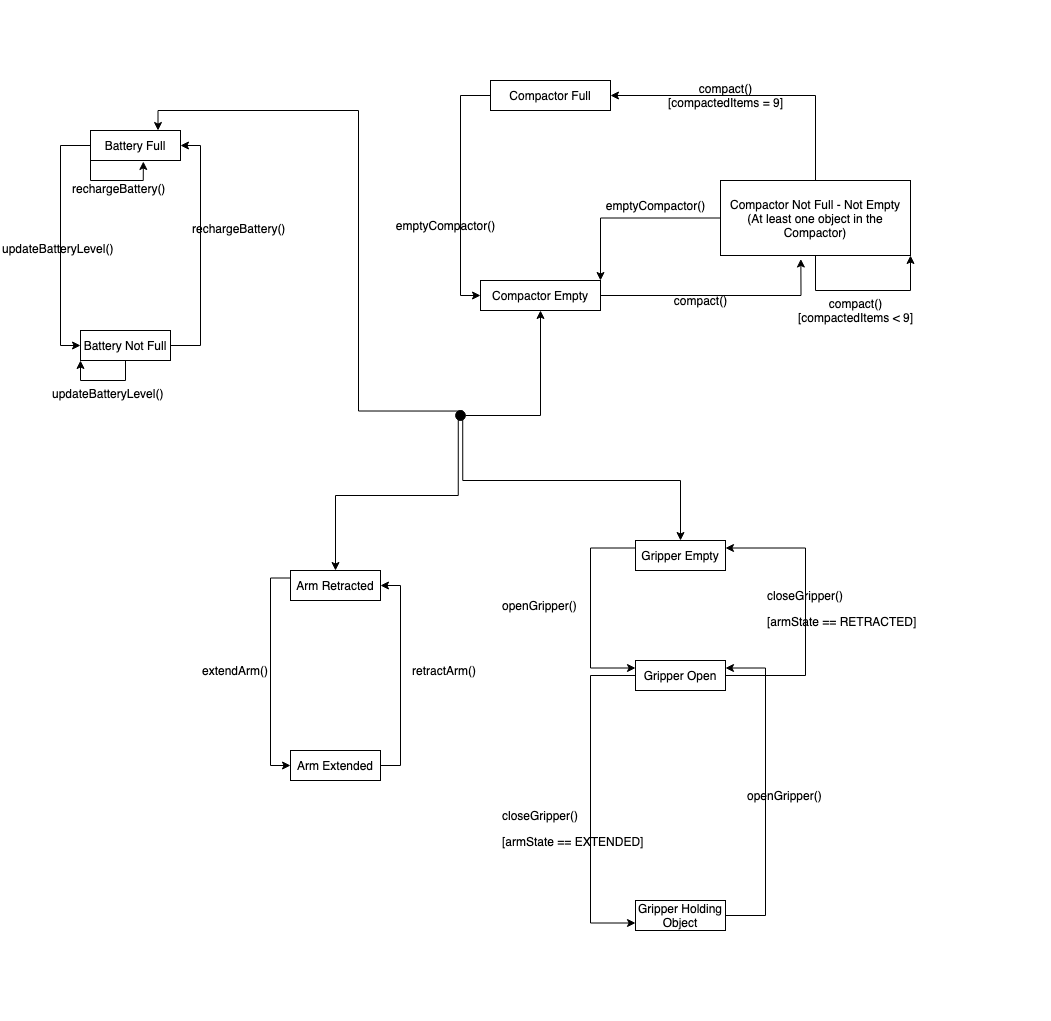

The diagram above was exported from draw.io. Its source (the exported page's mxGraphModel, read from the mxfile embedded in the PNG):
<mxGraphModel dx="2365" dy="2635" grid="1" gridSize="10" guides="1" tooltips="1" connect="1" arrows="1" fold="1" page="1" pageScale="1" pageWidth="850" pageHeight="1100" math="0" shadow="0">
  <root>
    <mxCell id="0" />
    <mxCell id="1" parent="0" />
    <mxCell id="9JgbLMOXatevpxO4sJ3q-81" value="" style="rounded=0;whiteSpace=wrap;html=1;strokeColor=none;" vertex="1" parent="1">
      <mxGeometry y="-360" width="1050" height="1020" as="geometry" />
    </mxCell>
    <mxCell id="9JgbLMOXatevpxO4sJ3q-67" style="edgeStyle=orthogonalEdgeStyle;rounded=0;orthogonalLoop=1;jettySize=auto;html=1;exitX=1;exitY=0.5;exitDx=0;exitDy=0;entryX=0.5;entryY=1;entryDx=0;entryDy=0;" edge="1" parent="1" source="9JgbLMOXatevpxO4sJ3q-3" target="9JgbLMOXatevpxO4sJ3q-46">
      <mxGeometry relative="1" as="geometry" />
    </mxCell>
    <mxCell id="9JgbLMOXatevpxO4sJ3q-68" style="edgeStyle=orthogonalEdgeStyle;rounded=0;orthogonalLoop=1;jettySize=auto;html=1;exitX=0;exitY=1;exitDx=0;exitDy=0;" edge="1" parent="1" source="9JgbLMOXatevpxO4sJ3q-3" target="9JgbLMOXatevpxO4sJ3q-5">
      <mxGeometry relative="1" as="geometry" />
    </mxCell>
    <mxCell id="9JgbLMOXatevpxO4sJ3q-75" style="edgeStyle=orthogonalEdgeStyle;rounded=0;orthogonalLoop=1;jettySize=auto;html=1;exitX=1;exitY=1;exitDx=0;exitDy=0;entryX=0.5;entryY=0;entryDx=0;entryDy=0;" edge="1" parent="1" source="9JgbLMOXatevpxO4sJ3q-3" target="9JgbLMOXatevpxO4sJ3q-17">
      <mxGeometry relative="1" as="geometry" />
    </mxCell>
    <mxCell id="9JgbLMOXatevpxO4sJ3q-77" style="edgeStyle=orthogonalEdgeStyle;rounded=0;orthogonalLoop=1;jettySize=auto;html=1;exitX=1;exitY=0;exitDx=0;exitDy=0;entryX=0.75;entryY=0;entryDx=0;entryDy=0;" edge="1" parent="1" source="9JgbLMOXatevpxO4sJ3q-3" target="9JgbLMOXatevpxO4sJ3q-31">
      <mxGeometry relative="1" as="geometry">
        <mxPoint x="358" y="-270" as="targetPoint" />
        <Array as="points">
          <mxPoint x="358" y="-250" />
          <mxPoint x="158" y="-250" />
        </Array>
      </mxGeometry>
    </mxCell>
    <mxCell id="9JgbLMOXatevpxO4sJ3q-3" value="" style="ellipse;whiteSpace=wrap;html=1;fillColor=#000000;" vertex="1" parent="1">
      <mxGeometry x="455.09999999999997" y="50" width="9.79" height="10" as="geometry" />
    </mxCell>
    <mxCell id="9JgbLMOXatevpxO4sJ3q-11" style="edgeStyle=orthogonalEdgeStyle;rounded=0;orthogonalLoop=1;jettySize=auto;html=1;exitX=0;exitY=0.25;exitDx=0;exitDy=0;entryX=0;entryY=0.5;entryDx=0;entryDy=0;" edge="1" parent="1" source="9JgbLMOXatevpxO4sJ3q-5" target="9JgbLMOXatevpxO4sJ3q-8">
      <mxGeometry relative="1" as="geometry" />
    </mxCell>
    <mxCell id="9JgbLMOXatevpxO4sJ3q-5" value="Arm Retracted" style="text;html=1;fillColor=none;align=center;verticalAlign=middle;whiteSpace=wrap;rounded=0;strokeColor=#000000;" vertex="1" parent="1">
      <mxGeometry x="290" y="210" width="90" height="30" as="geometry" />
    </mxCell>
    <mxCell id="9JgbLMOXatevpxO4sJ3q-12" style="edgeStyle=orthogonalEdgeStyle;rounded=0;orthogonalLoop=1;jettySize=auto;html=1;exitX=1;exitY=0.5;exitDx=0;exitDy=0;entryX=1;entryY=0.5;entryDx=0;entryDy=0;" edge="1" parent="1" source="9JgbLMOXatevpxO4sJ3q-8" target="9JgbLMOXatevpxO4sJ3q-5">
      <mxGeometry relative="1" as="geometry" />
    </mxCell>
    <mxCell id="9JgbLMOXatevpxO4sJ3q-8" value="Arm Extended" style="text;html=1;fillColor=none;align=center;verticalAlign=middle;whiteSpace=wrap;rounded=0;strokeColor=#000000;" vertex="1" parent="1">
      <mxGeometry x="290" y="390" width="90" height="30" as="geometry" />
    </mxCell>
    <mxCell id="9JgbLMOXatevpxO4sJ3q-13" value="&lt;pre&gt;&lt;font face=&quot;Helvetica&quot;&gt;retractArm()&lt;/font&gt;&lt;/pre&gt;" style="text;whiteSpace=wrap;html=1;" vertex="1" parent="1">
      <mxGeometry x="410" y="285" width="100" height="50" as="geometry" />
    </mxCell>
    <mxCell id="9JgbLMOXatevpxO4sJ3q-14" value="&lt;pre&gt;&lt;font face=&quot;Helvetica&quot;&gt;extendArm()&lt;/font&gt;&lt;/pre&gt;" style="text;whiteSpace=wrap;html=1;" vertex="1" parent="1">
      <mxGeometry x="200" y="285" width="120" height="60" as="geometry" />
    </mxCell>
    <mxCell id="9JgbLMOXatevpxO4sJ3q-21" style="edgeStyle=orthogonalEdgeStyle;rounded=0;orthogonalLoop=1;jettySize=auto;html=1;exitX=0;exitY=0.5;exitDx=0;exitDy=0;entryX=0;entryY=0.75;entryDx=0;entryDy=0;" edge="1" parent="1" source="9JgbLMOXatevpxO4sJ3q-16" target="9JgbLMOXatevpxO4sJ3q-18">
      <mxGeometry relative="1" as="geometry">
        <Array as="points">
          <mxPoint x="590" y="315" />
          <mxPoint x="590" y="563" />
        </Array>
      </mxGeometry>
    </mxCell>
    <mxCell id="9JgbLMOXatevpxO4sJ3q-74" style="edgeStyle=orthogonalEdgeStyle;rounded=0;orthogonalLoop=1;jettySize=auto;html=1;exitX=1;exitY=0.5;exitDx=0;exitDy=0;entryX=1;entryY=0.25;entryDx=0;entryDy=0;" edge="1" parent="1" source="9JgbLMOXatevpxO4sJ3q-16" target="9JgbLMOXatevpxO4sJ3q-17">
      <mxGeometry relative="1" as="geometry">
        <mxPoint x="805" y="210" as="targetPoint" />
        <Array as="points">
          <mxPoint x="805" y="315" />
          <mxPoint x="805" y="188" />
        </Array>
      </mxGeometry>
    </mxCell>
    <mxCell id="9JgbLMOXatevpxO4sJ3q-16" value="Gripper Open" style="text;html=1;fillColor=none;align=center;verticalAlign=middle;whiteSpace=wrap;rounded=0;strokeColor=#000000;" vertex="1" parent="1">
      <mxGeometry x="635" y="300" width="90" height="30" as="geometry" />
    </mxCell>
    <mxCell id="9JgbLMOXatevpxO4sJ3q-73" style="edgeStyle=orthogonalEdgeStyle;rounded=0;orthogonalLoop=1;jettySize=auto;html=1;exitX=0;exitY=0.25;exitDx=0;exitDy=0;entryX=0;entryY=0.25;entryDx=0;entryDy=0;" edge="1" parent="1" source="9JgbLMOXatevpxO4sJ3q-17" target="9JgbLMOXatevpxO4sJ3q-16">
      <mxGeometry relative="1" as="geometry">
        <Array as="points">
          <mxPoint x="590" y="188" />
          <mxPoint x="590" y="308" />
        </Array>
      </mxGeometry>
    </mxCell>
    <mxCell id="9JgbLMOXatevpxO4sJ3q-17" value="Gripper Empty" style="text;html=1;fillColor=none;align=center;verticalAlign=middle;whiteSpace=wrap;rounded=0;strokeColor=#000000;" vertex="1" parent="1">
      <mxGeometry x="635" y="180" width="90" height="30" as="geometry" />
    </mxCell>
    <mxCell id="9JgbLMOXatevpxO4sJ3q-28" style="edgeStyle=orthogonalEdgeStyle;rounded=0;orthogonalLoop=1;jettySize=auto;html=1;exitX=1;exitY=0.5;exitDx=0;exitDy=0;entryX=1;entryY=0.25;entryDx=0;entryDy=0;" edge="1" parent="1" source="9JgbLMOXatevpxO4sJ3q-18" target="9JgbLMOXatevpxO4sJ3q-16">
      <mxGeometry relative="1" as="geometry">
        <mxPoint x="765" y="300" as="targetPoint" />
        <Array as="points">
          <mxPoint x="765" y="555" />
          <mxPoint x="765" y="308" />
        </Array>
      </mxGeometry>
    </mxCell>
    <mxCell id="9JgbLMOXatevpxO4sJ3q-18" value="Gripper Holding Object" style="text;html=1;fillColor=none;align=center;verticalAlign=middle;whiteSpace=wrap;rounded=0;strokeColor=#000000;" vertex="1" parent="1">
      <mxGeometry x="635" y="540" width="90" height="30" as="geometry" />
    </mxCell>
    <mxCell id="9JgbLMOXatevpxO4sJ3q-20" value="&lt;pre&gt;&lt;font face=&quot;Helvetica&quot;&gt;closeGripper()&lt;/font&gt;&lt;/pre&gt;&lt;pre&gt;&lt;font face=&quot;Helvetica&quot;&gt;[armState == RETRACTED]&lt;/font&gt;&lt;br&gt;&lt;/pre&gt;" style="text;whiteSpace=wrap;html=1;" vertex="1" parent="1">
      <mxGeometry x="765" y="210" width="170" height="50" as="geometry" />
    </mxCell>
    <mxCell id="9JgbLMOXatevpxO4sJ3q-22" value="&lt;pre&gt;&lt;font face=&quot;Helvetica&quot;&gt;closeGripper()&lt;/font&gt;&lt;/pre&gt;&lt;pre&gt;&lt;font face=&quot;Helvetica&quot;&gt;[armState == EXTENDED]&lt;/font&gt;&lt;/pre&gt;" style="text;whiteSpace=wrap;html=1;" vertex="1" parent="1">
      <mxGeometry x="500" y="430" width="170" height="50" as="geometry" />
    </mxCell>
    <mxCell id="9JgbLMOXatevpxO4sJ3q-29" value="&lt;pre&gt;&lt;font face=&quot;Helvetica&quot;&gt;openGripper()&lt;/font&gt;&lt;/pre&gt;" style="text;whiteSpace=wrap;html=1;" vertex="1" parent="1">
      <mxGeometry x="745" y="410" width="100" height="50" as="geometry" />
    </mxCell>
    <mxCell id="9JgbLMOXatevpxO4sJ3q-30" value="&lt;pre&gt;&lt;font face=&quot;Helvetica&quot;&gt;openGripper()&lt;/font&gt;&lt;/pre&gt;" style="text;whiteSpace=wrap;html=1;" vertex="1" parent="1">
      <mxGeometry x="500" y="220" width="170" height="50" as="geometry" />
    </mxCell>
    <mxCell id="9JgbLMOXatevpxO4sJ3q-39" style="edgeStyle=orthogonalEdgeStyle;rounded=0;orthogonalLoop=1;jettySize=auto;html=1;exitX=0;exitY=0.5;exitDx=0;exitDy=0;entryX=0;entryY=0.5;entryDx=0;entryDy=0;" edge="1" parent="1" source="9JgbLMOXatevpxO4sJ3q-31" target="9JgbLMOXatevpxO4sJ3q-33">
      <mxGeometry relative="1" as="geometry" />
    </mxCell>
    <mxCell id="9JgbLMOXatevpxO4sJ3q-31" value="Battery Full" style="text;html=1;fillColor=none;align=center;verticalAlign=middle;whiteSpace=wrap;rounded=0;strokeColor=#000000;" vertex="1" parent="1">
      <mxGeometry x="90" y="-230" width="90" height="30" as="geometry" />
    </mxCell>
    <mxCell id="9JgbLMOXatevpxO4sJ3q-34" style="edgeStyle=orthogonalEdgeStyle;rounded=0;orthogonalLoop=1;jettySize=auto;html=1;exitX=1;exitY=0.5;exitDx=0;exitDy=0;entryX=1;entryY=0.5;entryDx=0;entryDy=0;" edge="1" parent="1" source="9JgbLMOXatevpxO4sJ3q-33" target="9JgbLMOXatevpxO4sJ3q-31">
      <mxGeometry relative="1" as="geometry" />
    </mxCell>
    <mxCell id="9JgbLMOXatevpxO4sJ3q-33" value="Battery Not Full" style="text;html=1;fillColor=none;align=center;verticalAlign=middle;whiteSpace=wrap;rounded=0;strokeColor=#000000;" vertex="1" parent="1">
      <mxGeometry x="80" y="-30" width="90" height="30" as="geometry" />
    </mxCell>
    <mxCell id="9JgbLMOXatevpxO4sJ3q-35" value="&lt;span&gt;rechargeBattery&lt;/span&gt;&lt;span&gt;()&lt;/span&gt;&lt;span&gt;&lt;br&gt;&lt;/span&gt;" style="text;whiteSpace=wrap;html=1;" vertex="1" parent="1">
      <mxGeometry x="190" y="-145" width="120" height="50" as="geometry" />
    </mxCell>
    <mxCell id="9JgbLMOXatevpxO4sJ3q-36" style="edgeStyle=orthogonalEdgeStyle;rounded=0;orthogonalLoop=1;jettySize=auto;html=1;exitX=0.5;exitY=1;exitDx=0;exitDy=0;" edge="1" parent="1" source="9JgbLMOXatevpxO4sJ3q-35" target="9JgbLMOXatevpxO4sJ3q-35">
      <mxGeometry relative="1" as="geometry" />
    </mxCell>
    <mxCell id="9JgbLMOXatevpxO4sJ3q-37" style="edgeStyle=orthogonalEdgeStyle;rounded=0;orthogonalLoop=1;jettySize=auto;html=1;exitX=0.5;exitY=1;exitDx=0;exitDy=0;entryX=0;entryY=1;entryDx=0;entryDy=0;" edge="1" parent="1" source="9JgbLMOXatevpxO4sJ3q-33" target="9JgbLMOXatevpxO4sJ3q-33">
      <mxGeometry relative="1" as="geometry" />
    </mxCell>
    <mxCell id="9JgbLMOXatevpxO4sJ3q-38" value="&lt;span&gt;updateBatteryLevel&lt;/span&gt;&lt;span&gt;()&lt;/span&gt;&lt;span&gt;&lt;br&gt;&lt;/span&gt;" style="text;whiteSpace=wrap;html=1;" vertex="1" parent="1">
      <mxGeometry x="50" y="20" width="120" height="50" as="geometry" />
    </mxCell>
    <mxCell id="9JgbLMOXatevpxO4sJ3q-40" value="&lt;span&gt;updateBatteryLevel&lt;/span&gt;&lt;span&gt;()&lt;/span&gt;&lt;span&gt;&lt;br&gt;&lt;/span&gt;" style="text;whiteSpace=wrap;html=1;" vertex="1" parent="1">
      <mxGeometry y="-125" width="120" height="50" as="geometry" />
    </mxCell>
    <mxCell id="9JgbLMOXatevpxO4sJ3q-43" style="edgeStyle=orthogonalEdgeStyle;rounded=0;orthogonalLoop=1;jettySize=auto;html=1;exitX=0;exitY=1;exitDx=0;exitDy=0;entryX=0.587;entryY=1.033;entryDx=0;entryDy=0;entryPerimeter=0;" edge="1" parent="1" source="9JgbLMOXatevpxO4sJ3q-31" target="9JgbLMOXatevpxO4sJ3q-31">
      <mxGeometry relative="1" as="geometry" />
    </mxCell>
    <mxCell id="9JgbLMOXatevpxO4sJ3q-44" value="&lt;span&gt;rechargeBattery&lt;/span&gt;&lt;span&gt;()&lt;/span&gt;&lt;span&gt;&lt;br&gt;&lt;/span&gt;" style="text;whiteSpace=wrap;html=1;" vertex="1" parent="1">
      <mxGeometry x="70" y="-185" width="120" height="50" as="geometry" />
    </mxCell>
    <mxCell id="9JgbLMOXatevpxO4sJ3q-53" style="edgeStyle=orthogonalEdgeStyle;rounded=0;orthogonalLoop=1;jettySize=auto;html=1;exitX=0;exitY=0.5;exitDx=0;exitDy=0;entryX=0;entryY=0.5;entryDx=0;entryDy=0;" edge="1" parent="1" source="9JgbLMOXatevpxO4sJ3q-45" target="9JgbLMOXatevpxO4sJ3q-46">
      <mxGeometry relative="1" as="geometry" />
    </mxCell>
    <mxCell id="9JgbLMOXatevpxO4sJ3q-45" value="Compactor Full" style="text;html=1;fillColor=none;align=center;verticalAlign=middle;whiteSpace=wrap;rounded=0;strokeColor=#000000;" vertex="1" parent="1">
      <mxGeometry x="490" y="-280" width="120" height="30" as="geometry" />
    </mxCell>
    <mxCell id="9JgbLMOXatevpxO4sJ3q-49" style="edgeStyle=orthogonalEdgeStyle;rounded=0;orthogonalLoop=1;jettySize=auto;html=1;exitX=1;exitY=0.5;exitDx=0;exitDy=0;entryX=0.423;entryY=1.047;entryDx=0;entryDy=0;entryPerimeter=0;" edge="1" parent="1" source="9JgbLMOXatevpxO4sJ3q-46" target="9JgbLMOXatevpxO4sJ3q-47">
      <mxGeometry relative="1" as="geometry" />
    </mxCell>
    <mxCell id="9JgbLMOXatevpxO4sJ3q-46" value="Compactor Empty" style="text;html=1;fillColor=none;align=center;verticalAlign=middle;whiteSpace=wrap;rounded=0;strokeColor=#000000;" vertex="1" parent="1">
      <mxGeometry x="480" y="-80" width="120" height="30" as="geometry" />
    </mxCell>
    <mxCell id="9JgbLMOXatevpxO4sJ3q-52" style="edgeStyle=orthogonalEdgeStyle;rounded=0;orthogonalLoop=1;jettySize=auto;html=1;exitX=0;exitY=0.5;exitDx=0;exitDy=0;entryX=1;entryY=0;entryDx=0;entryDy=0;" edge="1" parent="1" source="9JgbLMOXatevpxO4sJ3q-47" target="9JgbLMOXatevpxO4sJ3q-46">
      <mxGeometry relative="1" as="geometry" />
    </mxCell>
    <mxCell id="9JgbLMOXatevpxO4sJ3q-57" style="edgeStyle=orthogonalEdgeStyle;rounded=0;orthogonalLoop=1;jettySize=auto;html=1;exitX=0.5;exitY=0;exitDx=0;exitDy=0;entryX=1;entryY=0.5;entryDx=0;entryDy=0;" edge="1" parent="1" source="9JgbLMOXatevpxO4sJ3q-47" target="9JgbLMOXatevpxO4sJ3q-45">
      <mxGeometry relative="1" as="geometry" />
    </mxCell>
    <mxCell id="9JgbLMOXatevpxO4sJ3q-47" value="Compactor Not Full - Not Empty&lt;br&gt;(At least one object in the Compactor)" style="text;html=1;fillColor=none;align=center;verticalAlign=middle;whiteSpace=wrap;rounded=0;strokeColor=#000000;" vertex="1" parent="1">
      <mxGeometry x="720" y="-180" width="190" height="75" as="geometry" />
    </mxCell>
    <mxCell id="9JgbLMOXatevpxO4sJ3q-50" value="compact()" style="text;html=1;align=center;verticalAlign=middle;resizable=0;points=[];autosize=1;" vertex="1" parent="1">
      <mxGeometry x="665" y="-70" width="70" height="20" as="geometry" />
    </mxCell>
    <mxCell id="9JgbLMOXatevpxO4sJ3q-54" value="emptyCompactor()" style="text;html=1;align=center;verticalAlign=middle;resizable=0;points=[];autosize=1;" vertex="1" parent="1">
      <mxGeometry x="390" y="-145" width="110" height="20" as="geometry" />
    </mxCell>
    <mxCell id="9JgbLMOXatevpxO4sJ3q-55" value="emptyCompactor()" style="text;html=1;align=center;verticalAlign=middle;resizable=0;points=[];autosize=1;" vertex="1" parent="1">
      <mxGeometry x="600" y="-165" width="110" height="20" as="geometry" />
    </mxCell>
    <mxCell id="9JgbLMOXatevpxO4sJ3q-58" value="compact()&lt;br&gt;[compactedItems = 9]" style="text;html=1;align=center;verticalAlign=middle;resizable=0;points=[];autosize=1;" vertex="1" parent="1">
      <mxGeometry x="660" y="-280" width="130" height="30" as="geometry" />
    </mxCell>
    <mxCell id="9JgbLMOXatevpxO4sJ3q-62" style="edgeStyle=orthogonalEdgeStyle;rounded=0;orthogonalLoop=1;jettySize=auto;html=1;exitX=0.5;exitY=1;exitDx=0;exitDy=0;entryX=1;entryY=1;entryDx=0;entryDy=0;" edge="1" parent="1" source="9JgbLMOXatevpxO4sJ3q-47" target="9JgbLMOXatevpxO4sJ3q-47">
      <mxGeometry relative="1" as="geometry">
        <Array as="points">
          <mxPoint x="815" y="-70" />
          <mxPoint x="910" y="-70" />
        </Array>
      </mxGeometry>
    </mxCell>
    <mxCell id="9JgbLMOXatevpxO4sJ3q-63" value="compact()&lt;br&gt;[compactedItems &amp;lt; 9]" style="text;html=1;align=center;verticalAlign=middle;resizable=0;points=[];autosize=1;" vertex="1" parent="1">
      <mxGeometry x="790" y="-65" width="130" height="30" as="geometry" />
    </mxCell>
  </root>
</mxGraphModel>